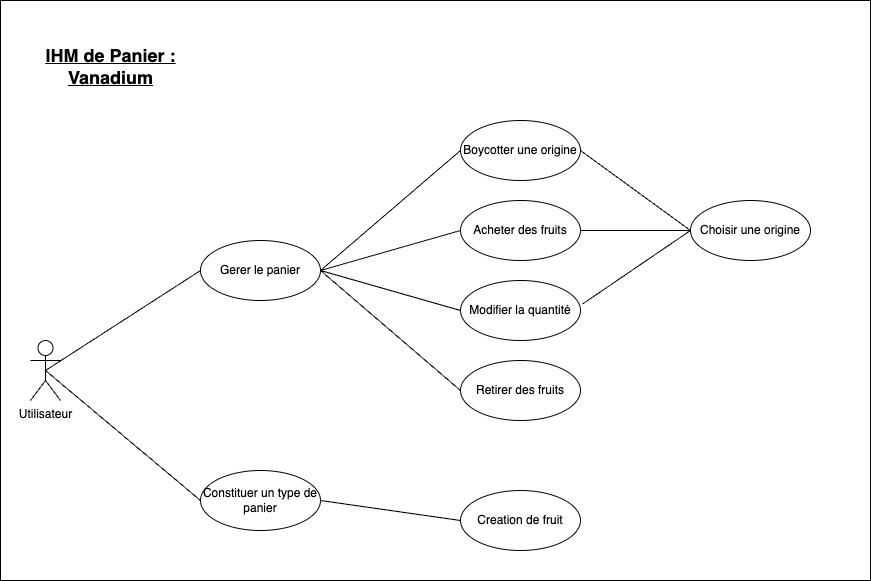

The diagram above was exported from draw.io. Its source (the exported page's mxGraphModel, read from the mxfile embedded in the PNG):
<mxGraphModel dx="1853" dy="1824" grid="1" gridSize="10" guides="1" tooltips="1" connect="1" arrows="1" fold="1" page="1" pageScale="1" pageWidth="827" pageHeight="1169" math="0" shadow="0">
  <root>
    <mxCell id="0" />
    <mxCell id="1" parent="0" />
    <mxCell id="DWcXpB8DiOorCHfaxrZ_-21" value="" style="rounded=0;whiteSpace=wrap;html=1;" parent="1" vertex="1">
      <mxGeometry x="-90" y="-170" width="870" height="580" as="geometry" />
    </mxCell>
    <mxCell id="DWcXpB8DiOorCHfaxrZ_-1" value="Utilisateur" style="shape=umlActor;verticalLabelPosition=bottom;verticalAlign=top;html=1;outlineConnect=0;" parent="1" vertex="1">
      <mxGeometry x="-60" y="170" width="30" height="60" as="geometry" />
    </mxCell>
    <mxCell id="DWcXpB8DiOorCHfaxrZ_-2" value="Gerer le panier" style="ellipse;whiteSpace=wrap;html=1;" parent="1" vertex="1">
      <mxGeometry x="110" y="70" width="120" height="60" as="geometry" />
    </mxCell>
    <mxCell id="DWcXpB8DiOorCHfaxrZ_-3" value="Acheter des fruits" style="ellipse;whiteSpace=wrap;html=1;" parent="1" vertex="1">
      <mxGeometry x="370" y="30" width="120" height="60" as="geometry" />
    </mxCell>
    <mxCell id="DWcXpB8DiOorCHfaxrZ_-4" value="Retirer des fruits" style="ellipse;whiteSpace=wrap;html=1;" parent="1" vertex="1">
      <mxGeometry x="370" y="190" width="120" height="60" as="geometry" />
    </mxCell>
    <mxCell id="DWcXpB8DiOorCHfaxrZ_-8" value="Modifier la quantité" style="ellipse;whiteSpace=wrap;html=1;" parent="1" vertex="1">
      <mxGeometry x="370" y="110" width="120" height="60" as="geometry" />
    </mxCell>
    <mxCell id="DWcXpB8DiOorCHfaxrZ_-10" value="Boycotter une origine" style="ellipse;whiteSpace=wrap;html=1;" parent="1" vertex="1">
      <mxGeometry x="370" y="-50" width="120" height="60" as="geometry" />
    </mxCell>
    <mxCell id="DWcXpB8DiOorCHfaxrZ_-12" value="" style="endArrow=none;html=1;rounded=0;entryX=0;entryY=0.5;entryDx=0;entryDy=0;exitX=1;exitY=0.5;exitDx=0;exitDy=0;" parent="1" source="DWcXpB8DiOorCHfaxrZ_-2" target="DWcXpB8DiOorCHfaxrZ_-8" edge="1">
      <mxGeometry width="50" height="50" relative="1" as="geometry">
        <mxPoint x="280" y="-80" as="sourcePoint" />
        <mxPoint x="330" y="-130" as="targetPoint" />
      </mxGeometry>
    </mxCell>
    <mxCell id="DWcXpB8DiOorCHfaxrZ_-13" value="" style="endArrow=none;html=1;rounded=0;exitX=1;exitY=0.5;exitDx=0;exitDy=0;entryX=0;entryY=0.5;entryDx=0;entryDy=0;" parent="1" source="DWcXpB8DiOorCHfaxrZ_-2" target="DWcXpB8DiOorCHfaxrZ_-10" edge="1">
      <mxGeometry width="50" height="50" relative="1" as="geometry">
        <mxPoint x="400" y="-90" as="sourcePoint" />
        <mxPoint x="610" y="-130" as="targetPoint" />
      </mxGeometry>
    </mxCell>
    <mxCell id="DWcXpB8DiOorCHfaxrZ_-15" value="" style="endArrow=none;html=1;rounded=0;entryX=1;entryY=0.5;entryDx=0;entryDy=0;exitX=0;exitY=0.5;exitDx=0;exitDy=0;" parent="1" source="DWcXpB8DiOorCHfaxrZ_-4" target="DWcXpB8DiOorCHfaxrZ_-2" edge="1">
      <mxGeometry width="50" height="50" relative="1" as="geometry">
        <mxPoint x="230" y="80" as="sourcePoint" />
        <mxPoint x="280" y="30" as="targetPoint" />
      </mxGeometry>
    </mxCell>
    <mxCell id="DWcXpB8DiOorCHfaxrZ_-16" value="" style="endArrow=none;html=1;rounded=0;exitX=0;exitY=0.5;exitDx=0;exitDy=0;entryX=1;entryY=0.5;entryDx=0;entryDy=0;" parent="1" source="DWcXpB8DiOorCHfaxrZ_-3" target="DWcXpB8DiOorCHfaxrZ_-2" edge="1">
      <mxGeometry width="50" height="50" relative="1" as="geometry">
        <mxPoint x="340" y="50" as="sourcePoint" />
        <mxPoint x="260" y="100" as="targetPoint" />
      </mxGeometry>
    </mxCell>
    <mxCell id="DWcXpB8DiOorCHfaxrZ_-22" value="&lt;font style=&quot;font-size: 18px;&quot;&gt;&lt;b&gt;&lt;u&gt;IHM de Panier : Vanadium&lt;/u&gt;&lt;/b&gt;&lt;/font&gt;" style="text;html=1;strokeColor=none;fillColor=none;align=center;verticalAlign=middle;whiteSpace=wrap;rounded=0;" parent="1" vertex="1">
      <mxGeometry x="-60" y="-130" width="161" height="51" as="geometry" />
    </mxCell>
    <mxCell id="DWcXpB8DiOorCHfaxrZ_-24" value="Constituer un type de panier" style="ellipse;whiteSpace=wrap;html=1;" parent="1" vertex="1">
      <mxGeometry x="110" y="300" width="120" height="60" as="geometry" />
    </mxCell>
    <mxCell id="DWcXpB8DiOorCHfaxrZ_-27" value="" style="endArrow=none;html=1;rounded=0;entryX=0;entryY=0.5;entryDx=0;entryDy=0;exitX=0.5;exitY=0.5;exitDx=0;exitDy=0;exitPerimeter=0;" parent="1" source="DWcXpB8DiOorCHfaxrZ_-1" target="DWcXpB8DiOorCHfaxrZ_-24" edge="1">
      <mxGeometry width="50" height="50" relative="1" as="geometry">
        <mxPoint x="20" y="140" as="sourcePoint" />
        <mxPoint x="120" y="150" as="targetPoint" />
      </mxGeometry>
    </mxCell>
    <mxCell id="DWcXpB8DiOorCHfaxrZ_-28" value="" style="endArrow=none;html=1;rounded=0;entryX=0;entryY=0.5;entryDx=0;entryDy=0;exitX=0.5;exitY=0.5;exitDx=0;exitDy=0;exitPerimeter=0;" parent="1" source="DWcXpB8DiOorCHfaxrZ_-1" target="DWcXpB8DiOorCHfaxrZ_-2" edge="1">
      <mxGeometry width="50" height="50" relative="1" as="geometry">
        <mxPoint x="15" y="150" as="sourcePoint" />
        <mxPoint x="120" y="240" as="targetPoint" />
      </mxGeometry>
    </mxCell>
    <mxCell id="0aH5lUo2i-bac0f-rkcg-2" value="Creation de fruit" style="ellipse;whiteSpace=wrap;html=1;" parent="1" vertex="1">
      <mxGeometry x="370" y="320" width="120" height="60" as="geometry" />
    </mxCell>
    <mxCell id="0aH5lUo2i-bac0f-rkcg-3" value="" style="endArrow=none;html=1;rounded=0;entryX=0;entryY=0.5;entryDx=0;entryDy=0;exitX=1;exitY=0.5;exitDx=0;exitDy=0;" parent="1" source="DWcXpB8DiOorCHfaxrZ_-24" target="0aH5lUo2i-bac0f-rkcg-2" edge="1">
      <mxGeometry width="50" height="50" relative="1" as="geometry">
        <mxPoint x="-35" y="210" as="sourcePoint" />
        <mxPoint x="120" y="310" as="targetPoint" />
      </mxGeometry>
    </mxCell>
    <mxCell id="pknxR85gYUGbEIsW-LaJ-1" value="Choisir une origine" style="ellipse;whiteSpace=wrap;html=1;" parent="1" vertex="1">
      <mxGeometry x="600" y="30" width="120" height="60" as="geometry" />
    </mxCell>
    <mxCell id="pknxR85gYUGbEIsW-LaJ-2" value="" style="endArrow=none;html=1;rounded=0;exitX=1;exitY=0.5;exitDx=0;exitDy=0;entryX=0;entryY=0.5;entryDx=0;entryDy=0;" parent="1" source="DWcXpB8DiOorCHfaxrZ_-3" target="pknxR85gYUGbEIsW-LaJ-1" edge="1">
      <mxGeometry width="50" height="50" relative="1" as="geometry">
        <mxPoint x="240" y="110" as="sourcePoint" />
        <mxPoint x="570" y="50" as="targetPoint" />
      </mxGeometry>
    </mxCell>
    <mxCell id="pknxR85gYUGbEIsW-LaJ-4" value="" style="endArrow=none;html=1;rounded=0;exitX=1.017;exitY=0.392;exitDx=0;exitDy=0;entryX=0;entryY=0.5;entryDx=0;entryDy=0;exitPerimeter=0;" parent="1" source="DWcXpB8DiOorCHfaxrZ_-8" target="pknxR85gYUGbEIsW-LaJ-1" edge="1">
      <mxGeometry width="50" height="50" relative="1" as="geometry">
        <mxPoint x="500" y="70" as="sourcePoint" />
        <mxPoint x="600" y="68" as="targetPoint" />
      </mxGeometry>
    </mxCell>
    <mxCell id="pknxR85gYUGbEIsW-LaJ-5" value="" style="endArrow=none;html=1;rounded=0;exitX=1;exitY=0.5;exitDx=0;exitDy=0;entryX=0;entryY=0.5;entryDx=0;entryDy=0;" parent="1" source="DWcXpB8DiOorCHfaxrZ_-10" target="pknxR85gYUGbEIsW-LaJ-1" edge="1">
      <mxGeometry width="50" height="50" relative="1" as="geometry">
        <mxPoint x="500" y="70" as="sourcePoint" />
        <mxPoint x="610" y="70" as="targetPoint" />
      </mxGeometry>
    </mxCell>
  </root>
</mxGraphModel>